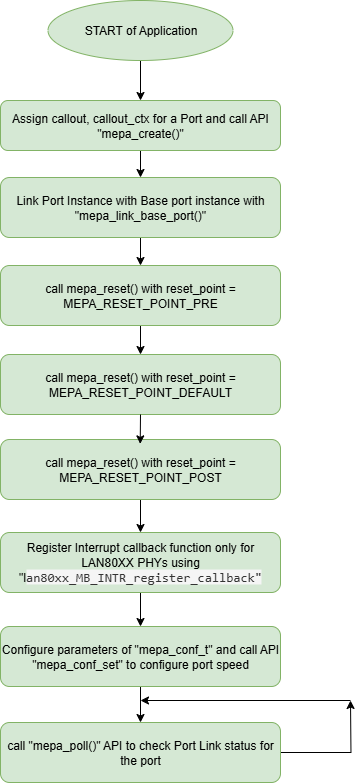

The diagram above was exported from draw.io. Its source (the exported page's mxGraphModel, read from the mxfile embedded in the PNG):
<mxGraphModel dx="1501" dy="782" grid="1" gridSize="10" guides="1" tooltips="1" connect="1" arrows="1" fold="1" page="1" pageScale="1" pageWidth="850" pageHeight="1100" math="0" shadow="0">
  <root>
    <mxCell id="0" />
    <mxCell id="1" parent="0" />
    <mxCell id="2XUseHm_dIKNI0fMq8r7-13" style="edgeStyle=orthogonalEdgeStyle;rounded=0;orthogonalLoop=1;jettySize=auto;html=1;exitX=0.5;exitY=1;exitDx=0;exitDy=0;entryX=0.5;entryY=0;entryDx=0;entryDy=0;" edge="1" parent="1" source="2XUseHm_dIKNI0fMq8r7-3" target="2XUseHm_dIKNI0fMq8r7-4">
      <mxGeometry relative="1" as="geometry" />
    </mxCell>
    <mxCell id="2XUseHm_dIKNI0fMq8r7-3" value="START of Application" style="ellipse;whiteSpace=wrap;html=1;fillColor=#d5e8d4;strokeColor=#82b366;" vertex="1" parent="1">
      <mxGeometry x="367.5" y="10" width="185" height="60" as="geometry" />
    </mxCell>
    <mxCell id="2XUseHm_dIKNI0fMq8r7-14" style="edgeStyle=orthogonalEdgeStyle;rounded=0;orthogonalLoop=1;jettySize=auto;html=1;exitX=0.5;exitY=1;exitDx=0;exitDy=0;entryX=0.5;entryY=0;entryDx=0;entryDy=0;" edge="1" parent="1" source="2XUseHm_dIKNI0fMq8r7-4" target="2XUseHm_dIKNI0fMq8r7-5">
      <mxGeometry relative="1" as="geometry" />
    </mxCell>
    <mxCell id="2XUseHm_dIKNI0fMq8r7-4" value="Assign callout, callout_ctx for a Port and call API &quot;mepa_create()&quot;" style="rounded=1;whiteSpace=wrap;html=1;fillColor=#d5e8d4;strokeColor=#82b366;" vertex="1" parent="1">
      <mxGeometry x="320" y="110" width="280" height="50" as="geometry" />
    </mxCell>
    <mxCell id="2XUseHm_dIKNI0fMq8r7-22" style="edgeStyle=orthogonalEdgeStyle;rounded=0;orthogonalLoop=1;jettySize=auto;html=1;exitX=0.5;exitY=1;exitDx=0;exitDy=0;entryX=0.5;entryY=0;entryDx=0;entryDy=0;" edge="1" parent="1" source="2XUseHm_dIKNI0fMq8r7-5" target="2XUseHm_dIKNI0fMq8r7-6">
      <mxGeometry relative="1" as="geometry" />
    </mxCell>
    <mxCell id="2XUseHm_dIKNI0fMq8r7-5" value="Link Port Instance with Base port instance with &quot;mepa_link_base_port()&quot;" style="rounded=1;whiteSpace=wrap;html=1;fillColor=#d5e8d4;strokeColor=#82b366;" vertex="1" parent="1">
      <mxGeometry x="320" y="187" width="280" height="60" as="geometry" />
    </mxCell>
    <mxCell id="2XUseHm_dIKNI0fMq8r7-17" style="edgeStyle=orthogonalEdgeStyle;rounded=0;orthogonalLoop=1;jettySize=auto;html=1;exitX=0.5;exitY=1;exitDx=0;exitDy=0;entryX=0.5;entryY=0;entryDx=0;entryDy=0;" edge="1" parent="1" source="2XUseHm_dIKNI0fMq8r7-6" target="2XUseHm_dIKNI0fMq8r7-7">
      <mxGeometry relative="1" as="geometry" />
    </mxCell>
    <mxCell id="2XUseHm_dIKNI0fMq8r7-6" value="call mepa_reset() with reset_point = MEPA_RESET_POINT_PRE" style="rounded=1;whiteSpace=wrap;html=1;fillColor=#d5e8d4;strokeColor=#82b366;" vertex="1" parent="1">
      <mxGeometry x="320" y="275" width="280" height="60" as="geometry" />
    </mxCell>
    <mxCell id="2XUseHm_dIKNI0fMq8r7-7" value="call mepa_reset() with reset_point = MEPA_RESET_POINT_DEFAULT" style="rounded=1;whiteSpace=wrap;html=1;fillColor=#d5e8d4;strokeColor=#82b366;" vertex="1" parent="1">
      <mxGeometry x="320" y="364" width="280" height="60" as="geometry" />
    </mxCell>
    <mxCell id="2XUseHm_dIKNI0fMq8r7-19" style="edgeStyle=orthogonalEdgeStyle;rounded=0;orthogonalLoop=1;jettySize=auto;html=1;exitX=0.5;exitY=1;exitDx=0;exitDy=0;entryX=0.5;entryY=0;entryDx=0;entryDy=0;" edge="1" parent="1" source="2XUseHm_dIKNI0fMq8r7-8" target="2XUseHm_dIKNI0fMq8r7-9">
      <mxGeometry relative="1" as="geometry" />
    </mxCell>
    <mxCell id="2XUseHm_dIKNI0fMq8r7-8" value="call mepa_reset() with reset_point = MEPA_RESET_POINT_POST" style="rounded=1;whiteSpace=wrap;html=1;fillColor=#d5e8d4;strokeColor=#82b366;" vertex="1" parent="1">
      <mxGeometry x="320" y="449" width="280" height="60" as="geometry" />
    </mxCell>
    <mxCell id="2XUseHm_dIKNI0fMq8r7-20" style="edgeStyle=orthogonalEdgeStyle;rounded=0;orthogonalLoop=1;jettySize=auto;html=1;exitX=0.5;exitY=1;exitDx=0;exitDy=0;entryX=0.5;entryY=0;entryDx=0;entryDy=0;" edge="1" parent="1" source="2XUseHm_dIKNI0fMq8r7-9" target="2XUseHm_dIKNI0fMq8r7-10">
      <mxGeometry relative="1" as="geometry" />
    </mxCell>
    <mxCell id="2XUseHm_dIKNI0fMq8r7-9" value="Register Interrupt callback function only for LAN80XX PHYs using&lt;div&gt;&quot;l&lt;span style=&quot;background-color: rgb(245, 245, 245); color: rgb(51, 51, 51); font-family: Menlo, Monaco, Consolas, &amp;quot;Courier New&amp;quot;, monospace; font-size: 13px; text-align: start;&quot;&gt;an80xx_MB_INTR_register_callback&quot;&lt;/span&gt;&lt;/div&gt;" style="rounded=1;whiteSpace=wrap;html=1;fillColor=#d5e8d4;strokeColor=#82b366;" vertex="1" parent="1">
      <mxGeometry x="320" y="542" width="280" height="60" as="geometry" />
    </mxCell>
    <mxCell id="2XUseHm_dIKNI0fMq8r7-21" style="edgeStyle=orthogonalEdgeStyle;rounded=0;orthogonalLoop=1;jettySize=auto;html=1;exitX=0.5;exitY=1;exitDx=0;exitDy=0;entryX=0.5;entryY=0;entryDx=0;entryDy=0;" edge="1" parent="1" source="2XUseHm_dIKNI0fMq8r7-10" target="2XUseHm_dIKNI0fMq8r7-11">
      <mxGeometry relative="1" as="geometry" />
    </mxCell>
    <mxCell id="2XUseHm_dIKNI0fMq8r7-10" value="Configure parameters of &quot;mepa_conf_t&quot; and call API &quot;mepa_conf_set&quot; to configure port speed" style="rounded=1;whiteSpace=wrap;html=1;fillColor=#d5e8d4;strokeColor=#82b366;" vertex="1" parent="1">
      <mxGeometry x="320" y="636" width="280" height="60" as="geometry" />
    </mxCell>
    <mxCell id="2XUseHm_dIKNI0fMq8r7-23" style="edgeStyle=orthogonalEdgeStyle;rounded=0;orthogonalLoop=1;jettySize=auto;html=1;" edge="1" parent="1" source="2XUseHm_dIKNI0fMq8r7-11">
      <mxGeometry relative="1" as="geometry">
        <mxPoint x="670" y="710" as="targetPoint" />
      </mxGeometry>
    </mxCell>
    <mxCell id="2XUseHm_dIKNI0fMq8r7-11" value="call &quot;mepa_poll()&quot; API to check Port Link status for the port" style="rounded=1;whiteSpace=wrap;html=1;fillColor=#d5e8d4;strokeColor=#82b366;" vertex="1" parent="1">
      <mxGeometry x="320" y="732" width="280" height="60" as="geometry" />
    </mxCell>
    <mxCell id="2XUseHm_dIKNI0fMq8r7-18" style="edgeStyle=orthogonalEdgeStyle;rounded=0;orthogonalLoop=1;jettySize=auto;html=1;exitX=0.5;exitY=1;exitDx=0;exitDy=0;entryX=0.499;entryY=0.073;entryDx=0;entryDy=0;entryPerimeter=0;" edge="1" parent="1" source="2XUseHm_dIKNI0fMq8r7-7" target="2XUseHm_dIKNI0fMq8r7-8">
      <mxGeometry relative="1" as="geometry" />
    </mxCell>
    <mxCell id="2XUseHm_dIKNI0fMq8r7-24" value="" style="endArrow=classic;html=1;rounded=0;" edge="1" parent="1">
      <mxGeometry width="50" height="50" relative="1" as="geometry">
        <mxPoint x="670" y="710" as="sourcePoint" />
        <mxPoint x="460" y="710" as="targetPoint" />
      </mxGeometry>
    </mxCell>
  </root>
</mxGraphModel>